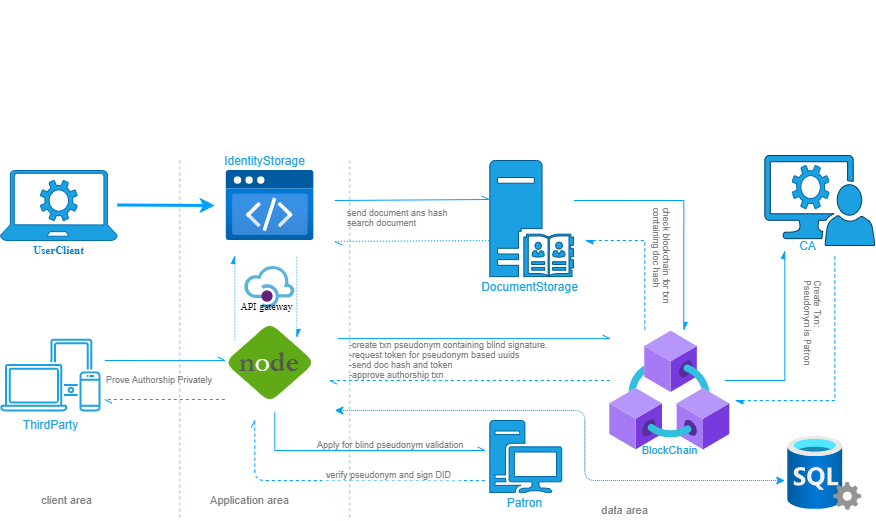

The diagram above was exported from draw.io. Its source (the exported page's mxGraphModel, read from the mxfile embedded in the PNG):
<mxGraphModel dx="2255" dy="1956" grid="1" gridSize="10" guides="1" tooltips="1" connect="1" arrows="1" fold="1" page="1" pageScale="1" pageWidth="850" pageHeight="1100" math="0" shadow="0">
  <root>
    <mxCell id="0" />
    <mxCell id="1" parent="0" />
    <mxCell id="O3N9tj8nJxR6eTnVZ5sv-166" value="" style="group" parent="1" vertex="1" connectable="0">
      <mxGeometry x="60" y="-90" width="110" height="90" as="geometry" />
    </mxCell>
    <mxCell id="MzLL6NLIgWdEtncTFzQ--186" value="" style="group" vertex="1" connectable="0" parent="1">
      <mxGeometry x="-170" y="60" width="874.31" height="370" as="geometry" />
    </mxCell>
    <mxCell id="MzLL6NLIgWdEtncTFzQ--8" value="" style="aspect=fixed;pointerEvents=1;shadow=0;dashed=0;html=1;strokeColor=#006EAF;labelPosition=center;verticalLabelPosition=bottom;verticalAlign=top;align=center;shape=mxgraph.azure.laptop;rotation=0;fontColor=#ffffff;fillColor=#1ba1e2;" vertex="1" parent="MzLL6NLIgWdEtncTFzQ--186">
      <mxGeometry y="20" width="116.66" height="70" as="geometry" />
    </mxCell>
    <mxCell id="MzLL6NLIgWdEtncTFzQ--79" value="" style="aspect=fixed;html=1;points=[];align=center;image;fontSize=12;image=img/lib/azure2/blockchain/Azure_Blockchain_Service.svg;shadow=0;sketch=0;strokeColor=#00436B;strokeWidth=1;fillColor=#E25DD5;gradientColor=none;labelBorderColor=#00A0FF;" vertex="1" parent="MzLL6NLIgWdEtncTFzQ--186">
      <mxGeometry x="609.31" y="180" width="120" height="120" as="geometry" />
    </mxCell>
    <mxCell id="MzLL6NLIgWdEtncTFzQ--96" value="" style="group" vertex="1" connectable="0" parent="MzLL6NLIgWdEtncTFzQ--186">
      <mxGeometry x="489.31" y="270" width="75" height="90" as="geometry" />
    </mxCell>
    <mxCell id="MzLL6NLIgWdEtncTFzQ--33" value="" style="aspect=fixed;pointerEvents=1;shadow=0;dashed=0;html=1;labelPosition=center;verticalLabelPosition=bottom;verticalAlign=top;align=center;fillColor=#1ba1e2;shape=mxgraph.mscae.enterprise.workstation_client;fontColor=#ffffff;strokeColor=#0065A1;" vertex="1" parent="MzLL6NLIgWdEtncTFzQ--96">
      <mxGeometry width="72" height="72" as="geometry" />
    </mxCell>
    <mxCell id="MzLL6NLIgWdEtncTFzQ--95" value="&lt;font color=&quot;#1ba1e2&quot;&gt;Patron&lt;/font&gt;" style="text;html=1;align=center;verticalAlign=middle;resizable=0;points=[];autosize=1;" vertex="1" parent="MzLL6NLIgWdEtncTFzQ--96">
      <mxGeometry x="9.375" y="72" width="50" height="20" as="geometry" />
    </mxCell>
    <mxCell id="MzLL6NLIgWdEtncTFzQ--97" value="" style="group" vertex="1" connectable="0" parent="MzLL6NLIgWdEtncTFzQ--186">
      <mxGeometry x="474.31" y="10" width="110" height="136.11" as="geometry" />
    </mxCell>
    <mxCell id="MzLL6NLIgWdEtncTFzQ--73" value="" style="aspect=fixed;pointerEvents=1;shadow=0;dashed=0;html=1;labelPosition=center;verticalLabelPosition=bottom;verticalAlign=top;align=center;fillColor=#1ba1e2;shape=mxgraph.mscae.enterprise.server_directory;sketch=0;fontColor=#ffffff;strokeColor=#00588C;" vertex="1" parent="MzLL6NLIgWdEtncTFzQ--97">
      <mxGeometry x="15" width="83.6" height="116.11" as="geometry" />
    </mxCell>
    <mxCell id="MzLL6NLIgWdEtncTFzQ--92" value="&lt;font color=&quot;#1ba1e2&quot;&gt;DocumentStorage&lt;/font&gt;" style="text;html=1;align=center;verticalAlign=middle;resizable=0;points=[];autosize=1;" vertex="1" parent="MzLL6NLIgWdEtncTFzQ--97">
      <mxGeometry y="116.11000000000001" width="110" height="20" as="geometry" />
    </mxCell>
    <mxCell id="MzLL6NLIgWdEtncTFzQ--98" value="" style="group" vertex="1" connectable="0" parent="MzLL6NLIgWdEtncTFzQ--186">
      <mxGeometry x="764.31" y="5" width="110" height="100" as="geometry" />
    </mxCell>
    <mxCell id="MzLL6NLIgWdEtncTFzQ--85" value="" style="group" vertex="1" connectable="0" parent="MzLL6NLIgWdEtncTFzQ--98">
      <mxGeometry width="110" height="90" as="geometry" />
    </mxCell>
    <mxCell id="MzLL6NLIgWdEtncTFzQ--84" value="" style="pointerEvents=1;shadow=0;dashed=0;html=1;labelPosition=center;verticalLabelPosition=bottom;verticalAlign=top;align=center;fillColor=#1ba1e2;shape=mxgraph.mscae.system_center.admin_console;sketch=0;fontColor=#ffffff;strokeColor=#003D61;" vertex="1" parent="MzLL6NLIgWdEtncTFzQ--85">
      <mxGeometry width="110" height="90" as="geometry" />
    </mxCell>
    <mxCell id="MzLL6NLIgWdEtncTFzQ--76" value="" style="pointerEvents=1;shadow=0;dashed=0;html=1;strokeColor=#006EAF;labelPosition=center;verticalLabelPosition=bottom;verticalAlign=top;align=center;fillColor=#1ba1e2;shape=mxgraph.mscae.enterprise.settings;sketch=0;fontColor=#ffffff;" vertex="1" parent="MzLL6NLIgWdEtncTFzQ--85">
      <mxGeometry x="27.5" y="10" width="36.666666666666664" height="43.11" as="geometry" />
    </mxCell>
    <mxCell id="MzLL6NLIgWdEtncTFzQ--93" value="&lt;font color=&quot;#1ba1e2&quot;&gt;CA&lt;/font&gt;" style="text;html=1;align=center;verticalAlign=middle;resizable=0;points=[];autosize=1;" vertex="1" parent="MzLL6NLIgWdEtncTFzQ--98">
      <mxGeometry x="27.5" y="80" width="30" height="20" as="geometry" />
    </mxCell>
    <mxCell id="MzLL6NLIgWdEtncTFzQ--106" value="&lt;font color=&quot;#1ba1e2&quot;&gt;ThirdParty&lt;/font&gt;" style="outlineConnect=0;fontColor=#ffffff;fillColor=#1ba1e2;dashed=0;verticalLabelPosition=bottom;verticalAlign=top;align=center;html=1;fontSize=12;fontStyle=0;aspect=fixed;shape=mxgraph.aws4.illustration_devices;pointerEvents=1;shadow=0;sketch=0;strokeColor=#005385;" vertex="1" parent="MzLL6NLIgWdEtncTFzQ--186">
      <mxGeometry y="188.05" width="100" height="73" as="geometry" />
    </mxCell>
    <mxCell id="MzLL6NLIgWdEtncTFzQ--111" value="send document ans hash&lt;br&gt;search document" style="shape=rect;fontSize=9;html=1;whiteSpace=wrap;align=left;verticalAlign=top;spacing=3;shadow=0;sketch=0;fontColor=#808080;strokeColor=none;" vertex="1" parent="MzLL6NLIgWdEtncTFzQ--186">
      <mxGeometry x="344.31" y="50" width="110" height="30" as="geometry" />
    </mxCell>
    <mxCell id="MzLL6NLIgWdEtncTFzQ--125" value="&lt;font color=&quot;#1ba1e2&quot;&gt;IdentityStorage&lt;/font&gt;" style="text;html=1;align=center;verticalAlign=middle;resizable=0;points=[];autosize=1;" vertex="1" parent="MzLL6NLIgWdEtncTFzQ--186">
      <mxGeometry x="214.31" width="100" height="20" as="geometry" />
    </mxCell>
    <mxCell id="MzLL6NLIgWdEtncTFzQ--131" value="" style="endArrow=openAsync;html=1;strokeColor=#00A0FF;strokeWidth=1;fontSize=9;fontColor=#808080;entryX=-0.012;entryY=0.336;entryDx=0;entryDy=0;entryPerimeter=0;endFill=0;" edge="1" parent="MzLL6NLIgWdEtncTFzQ--186" target="MzLL6NLIgWdEtncTFzQ--73">
      <mxGeometry width="50" height="50" relative="1" as="geometry">
        <mxPoint x="334.31" y="50" as="sourcePoint" />
        <mxPoint x="484.31" y="50" as="targetPoint" />
      </mxGeometry>
    </mxCell>
    <mxCell id="MzLL6NLIgWdEtncTFzQ--132" value="" style="endArrow=openAsync;html=1;strokeColor=#00A0FF;strokeWidth=1;fontSize=9;fontColor=#808080;entryX=-0.012;entryY=0.336;entryDx=0;entryDy=0;entryPerimeter=0;endFill=0;dashed=1;dashPattern=1 2;" edge="1" parent="MzLL6NLIgWdEtncTFzQ--186">
      <mxGeometry width="50" height="50" relative="1" as="geometry">
        <mxPoint x="488.3067999999999" y="90.00296000000003" as="sourcePoint" />
        <mxPoint x="334.31" y="90.99000000000001" as="targetPoint" />
      </mxGeometry>
    </mxCell>
    <mxCell id="MzLL6NLIgWdEtncTFzQ--136" value="&lt;font color=&quot;#1ba1e2&quot; style=&quot;font-size: 11px;&quot;&gt;BlockChain&lt;/font&gt;" style="text;html=1;align=center;verticalAlign=middle;resizable=0;points=[];autosize=1;fontSize=11;fontColor=#808080;" vertex="1" parent="MzLL6NLIgWdEtncTFzQ--186">
      <mxGeometry x="634.31" y="290" width="70" height="20" as="geometry" />
    </mxCell>
    <mxCell id="MzLL6NLIgWdEtncTFzQ--140" value="-create txn pseudonym containing blind signature.&lt;br&gt;-request token for pseudonym based uuids&lt;br&gt;-send doc hash and token&lt;br&gt;-approve authorship txn" style="shape=rect;fontSize=9;html=1;whiteSpace=wrap;align=left;verticalAlign=top;spacing=5;shadow=0;sketch=0;fontColor=#808080;strokeColor=none;" vertex="1" parent="MzLL6NLIgWdEtncTFzQ--186">
      <mxGeometry x="344.31" y="180" width="210" height="50" as="geometry" />
    </mxCell>
    <mxCell id="MzLL6NLIgWdEtncTFzQ--130" value="check blockchain for txn containing doc hash" style="shape=rect;fontSize=9;html=1;whiteSpace=wrap;align=left;verticalAlign=top;spacing=5;shadow=0;sketch=0;fontColor=#808080;strokeColor=none;rotation=90;" vertex="1" parent="MzLL6NLIgWdEtncTFzQ--186">
      <mxGeometry x="619.31" y="100" width="110" height="15" as="geometry" />
    </mxCell>
    <mxCell id="MzLL6NLIgWdEtncTFzQ--143" value="" style="endArrow=openAsync;html=1;strokeColor=#00A0FF;strokeWidth=1;fontSize=11;fontColor=#808080;exitX=1.023;exitY=0.914;exitDx=0;exitDy=0;exitPerimeter=0;endFill=0;" edge="1" parent="MzLL6NLIgWdEtncTFzQ--186">
      <mxGeometry relative="1" as="geometry">
        <mxPoint x="337.2999999999998" y="188.05000000000007" as="sourcePoint" />
        <mxPoint x="609.31" y="188.11" as="targetPoint" />
        <Array as="points" />
      </mxGeometry>
    </mxCell>
    <mxCell id="MzLL6NLIgWdEtncTFzQ--147" value="" style="endArrow=openAsync;html=1;dashed=1;strokeColor=#00A0FF;strokeWidth=1;fontSize=11;fontColor=#808080;endFill=0;" edge="1" parent="MzLL6NLIgWdEtncTFzQ--186">
      <mxGeometry relative="1" as="geometry">
        <mxPoint x="609.31" y="230" as="sourcePoint" />
        <mxPoint x="329.31" y="230" as="targetPoint" />
        <Array as="points" />
      </mxGeometry>
    </mxCell>
    <mxCell id="MzLL6NLIgWdEtncTFzQ--153" value="" style="endArrow=async;html=1;strokeColor=#00A0FF;strokeWidth=1;fontSize=11;fontColor=#808080;endFill=1;entryX=0.708;entryY=0;entryDx=0;entryDy=0;entryPerimeter=0;rounded=0;" edge="1" parent="MzLL6NLIgWdEtncTFzQ--186">
      <mxGeometry width="50" height="50" relative="1" as="geometry">
        <mxPoint x="573.31" y="50" as="sourcePoint" />
        <mxPoint x="683.27" y="180" as="targetPoint" />
        <Array as="points">
          <mxPoint x="634.31" y="50" />
          <mxPoint x="683.31" y="50" />
        </Array>
      </mxGeometry>
    </mxCell>
    <mxCell id="MzLL6NLIgWdEtncTFzQ--154" value="" style="endArrow=async;html=1;strokeColor=#00A0FF;strokeWidth=1;fontSize=11;fontColor=#808080;endFill=1;rounded=0;dashed=1;" edge="1" parent="MzLL6NLIgWdEtncTFzQ--186">
      <mxGeometry width="50" height="50" relative="1" as="geometry">
        <mxPoint x="644.31" y="179" as="sourcePoint" />
        <mxPoint x="584.31" y="90" as="targetPoint" />
        <Array as="points">
          <mxPoint x="644.31" y="90" />
        </Array>
      </mxGeometry>
    </mxCell>
    <mxCell id="MzLL6NLIgWdEtncTFzQ--155" value="" style="endArrow=async;html=1;strokeColor=#00A0FF;strokeWidth=1;fontSize=11;fontColor=#808080;rounded=0;endFill=1;" edge="1" parent="MzLL6NLIgWdEtncTFzQ--186">
      <mxGeometry width="50" height="50" relative="1" as="geometry">
        <mxPoint x="724.31" y="230" as="sourcePoint" />
        <mxPoint x="784.31" y="100" as="targetPoint" />
        <Array as="points">
          <mxPoint x="784.31" y="230" />
        </Array>
      </mxGeometry>
    </mxCell>
    <mxCell id="MzLL6NLIgWdEtncTFzQ--156" value="Create Txn: Pseudonym is Patron" style="shape=rect;fontSize=9;html=1;whiteSpace=wrap;align=left;verticalAlign=top;spacing=5;shadow=0;sketch=0;fontColor=#808080;strokeColor=none;rotation=90;" vertex="1" parent="MzLL6NLIgWdEtncTFzQ--186">
      <mxGeometry x="769.8599999999999" y="158.05" width="95" height="30" as="geometry" />
    </mxCell>
    <mxCell id="MzLL6NLIgWdEtncTFzQ--157" value="" style="endArrow=async;html=1;strokeColor=#00A0FF;strokeWidth=1;fontSize=11;fontColor=#808080;rounded=0;endFill=1;dashed=1;" edge="1" parent="MzLL6NLIgWdEtncTFzQ--186">
      <mxGeometry width="50" height="50" relative="1" as="geometry">
        <mxPoint x="834.31" y="106" as="sourcePoint" />
        <mxPoint x="734.31" y="250" as="targetPoint" />
        <Array as="points">
          <mxPoint x="834.31" y="250" />
        </Array>
      </mxGeometry>
    </mxCell>
    <mxCell id="MzLL6NLIgWdEtncTFzQ--162" value="" style="endArrow=classic;html=1;strokeColor=#00A0FF;strokeWidth=3;fontSize=11;fontColor=#808080;" edge="1" parent="MzLL6NLIgWdEtncTFzQ--186">
      <mxGeometry width="50" height="50" relative="1" as="geometry">
        <mxPoint x="116.66" y="54.5" as="sourcePoint" />
        <mxPoint x="214.31" y="55" as="targetPoint" />
      </mxGeometry>
    </mxCell>
    <mxCell id="MzLL6NLIgWdEtncTFzQ--163" value="" style="endArrow=openAsync;html=1;strokeColor=#00A0FF;strokeWidth=1;fontSize=11;fontColor=#808080;endFill=0;" edge="1" parent="MzLL6NLIgWdEtncTFzQ--186">
      <mxGeometry relative="1" as="geometry">
        <mxPoint x="104.3" y="210" as="sourcePoint" />
        <mxPoint x="224.31" y="210.05999999999995" as="targetPoint" />
        <Array as="points" />
      </mxGeometry>
    </mxCell>
    <mxCell id="MzLL6NLIgWdEtncTFzQ--164" value="" style="endArrow=openAsync;html=1;dashed=1;strokeColor=#00A0FF;strokeWidth=1;fontSize=11;fontColor=#808080;endFill=0;" edge="1" parent="MzLL6NLIgWdEtncTFzQ--186">
      <mxGeometry relative="1" as="geometry">
        <mxPoint x="224.31" y="249" as="sourcePoint" />
        <mxPoint x="104.31" y="249" as="targetPoint" />
        <Array as="points" />
      </mxGeometry>
    </mxCell>
    <mxCell id="MzLL6NLIgWdEtncTFzQ--166" value="" style="endArrow=openAsync;html=1;strokeColor=#00A0FF;strokeWidth=1;fontSize=11;fontColor=#808080;endFill=0;rounded=0;" edge="1" parent="MzLL6NLIgWdEtncTFzQ--186">
      <mxGeometry relative="1" as="geometry">
        <mxPoint x="274.31" y="262" as="sourcePoint" />
        <mxPoint x="484.31" y="300" as="targetPoint" />
        <Array as="points">
          <mxPoint x="274.31" y="300" />
        </Array>
      </mxGeometry>
    </mxCell>
    <mxCell id="MzLL6NLIgWdEtncTFzQ--167" value="" style="endArrow=openAsync;html=1;dashed=1;strokeColor=#00A0FF;strokeWidth=1;fontSize=11;fontColor=#808080;endFill=0;" edge="1" parent="MzLL6NLIgWdEtncTFzQ--186">
      <mxGeometry relative="1" as="geometry">
        <mxPoint x="484.31" y="330" as="sourcePoint" />
        <mxPoint x="254.31" y="270" as="targetPoint" />
        <Array as="points">
          <mxPoint x="254.31" y="330" />
        </Array>
      </mxGeometry>
    </mxCell>
    <mxCell id="MzLL6NLIgWdEtncTFzQ--168" value="" style="aspect=fixed;html=1;points=[];align=center;image;fontSize=12;image=img/lib/mscae/API_Management.svg;shadow=0;dashed=1;dashPattern=1 1;sketch=0;strokeColor=#949494;strokeWidth=1;fillColor=#ffffff;gradientColor=none;" vertex="1" parent="MzLL6NLIgWdEtncTFzQ--186">
      <mxGeometry x="244.31" y="116.05000000000001" width="50" height="42" as="geometry" />
    </mxCell>
    <mxCell id="MzLL6NLIgWdEtncTFzQ--171" value="&lt;pre&gt;&lt;font style=&quot;font-size: 29px&quot; face=&quot;Garamond&quot;&gt;&lt;b&gt;&lt;font color=&quot;#595959&quot;&gt;n&lt;/font&gt;&lt;/b&gt;o&lt;b&gt;&lt;font color=&quot;#545454&quot;&gt;de&lt;/font&gt;&lt;/b&gt;&lt;/font&gt;&lt;/pre&gt;" style="rhombus;whiteSpace=wrap;html=1;shadow=0;sketch=0;strokeWidth=1;fillColor=#60a917;fontSize=11;fontColor=#ffffff;strokeColor=none;rounded=1;" vertex="1" parent="MzLL6NLIgWdEtncTFzQ--186">
      <mxGeometry x="224.31" y="172" width="90" height="80" as="geometry" />
    </mxCell>
    <mxCell id="MzLL6NLIgWdEtncTFzQ--172" value="" style="endArrow=classic;startArrow=classic;html=1;strokeColor=#00A0FF;strokeWidth=1;fontSize=11;fontColor=#808080;dashed=1;dashPattern=1 1;" edge="1" parent="MzLL6NLIgWdEtncTFzQ--186">
      <mxGeometry width="50" height="50" relative="1" as="geometry">
        <mxPoint x="334.31" y="260" as="sourcePoint" />
        <mxPoint x="784.31" y="330" as="targetPoint" />
        <Array as="points">
          <mxPoint x="584.31" y="260" />
          <mxPoint x="584.31" y="330" />
        </Array>
      </mxGeometry>
    </mxCell>
    <mxCell id="MzLL6NLIgWdEtncTFzQ--173" value="Prove Authorship Privately" style="shape=rect;fontSize=9;html=1;whiteSpace=wrap;align=left;verticalAlign=top;spacing=5;shadow=0;sketch=0;fontColor=#808080;strokeColor=none;" vertex="1" parent="MzLL6NLIgWdEtncTFzQ--186">
      <mxGeometry x="101.18" y="214.55" width="123.13" height="20" as="geometry" />
    </mxCell>
    <mxCell id="MzLL6NLIgWdEtncTFzQ--174" value="verify pseudonym and sign DID" style="shape=rect;fontSize=9;html=1;whiteSpace=wrap;align=left;verticalAlign=top;spacing=5;shadow=0;sketch=0;fontColor=#808080;strokeColor=none;" vertex="1" parent="MzLL6NLIgWdEtncTFzQ--186">
      <mxGeometry x="321.31" y="310" width="137.65" height="20" as="geometry" />
    </mxCell>
    <mxCell id="MzLL6NLIgWdEtncTFzQ--175" value="Apply for blind pseudonym validation" style="shape=rect;fontSize=9;html=1;whiteSpace=wrap;align=left;verticalAlign=top;spacing=5;shadow=0;sketch=0;fontColor=#808080;strokeColor=none;" vertex="1" parent="MzLL6NLIgWdEtncTFzQ--186">
      <mxGeometry x="312.31" y="280" width="163.82" height="5" as="geometry" />
    </mxCell>
    <mxCell id="MzLL6NLIgWdEtncTFzQ--160" value="" style="endArrow=async;html=1;strokeColor=#00A0FF;strokeWidth=1;dashed=1;dashPattern=1 2;endFill=1;" edge="1" parent="MzLL6NLIgWdEtncTFzQ--186">
      <mxGeometry x="234.31" y="105" as="geometry">
        <mxPoint x="234.31" y="190" as="sourcePoint" />
        <mxPoint x="234.31" y="105" as="targetPoint" />
      </mxGeometry>
    </mxCell>
    <mxCell id="MzLL6NLIgWdEtncTFzQ--161" value="" style="endArrow=async;html=1;strokeColor=#00A0FF;strokeWidth=1;dashed=1;dashPattern=1 2;endFill=1;" edge="1" parent="MzLL6NLIgWdEtncTFzQ--186">
      <mxGeometry x="288.31" y="107" as="geometry">
        <mxPoint x="296.31" y="107" as="sourcePoint" />
        <mxPoint x="296.31" y="187" as="targetPoint" />
      </mxGeometry>
    </mxCell>
    <mxCell id="MzLL6NLIgWdEtncTFzQ--176" value="&lt;font style=&quot;line-height: 100% ; font-size: 10px&quot; face=&quot;Times New Roman&quot; color=&quot;#000000&quot;&gt;API gateway&lt;/font&gt;" style="text;html=1;align=center;verticalAlign=middle;resizable=0;points=[];autosize=1;fontSize=11;fontColor=#808080;" vertex="1" parent="MzLL6NLIgWdEtncTFzQ--186">
      <mxGeometry x="231.31" y="146.11" width="70" height="20" as="geometry" />
    </mxCell>
    <mxCell id="MzLL6NLIgWdEtncTFzQ--177" value="" style="aspect=fixed;html=1;points=[];align=center;image;fontSize=12;image=img/lib/azure2/databases/SQL_Server.svg;rounded=1;shadow=0;sketch=0;strokeColor=#000000;strokeWidth=1;fillColor=#ffffff;gradientColor=none;" vertex="1" parent="MzLL6NLIgWdEtncTFzQ--186">
      <mxGeometry x="787.31" y="286" width="74" height="74" as="geometry" />
    </mxCell>
    <mxCell id="MzLL6NLIgWdEtncTFzQ--178" value="" style="pointerEvents=1;shadow=0;dashed=0;html=1;strokeColor=#006EAF;labelPosition=center;verticalLabelPosition=bottom;verticalAlign=top;align=center;fillColor=#1ba1e2;shape=mxgraph.mscae.enterprise.settings;sketch=0;fontColor=#ffffff;" vertex="1" parent="MzLL6NLIgWdEtncTFzQ--186">
      <mxGeometry x="39.98999999999995" y="30" width="36.67" height="40" as="geometry" />
    </mxCell>
    <mxCell id="MzLL6NLIgWdEtncTFzQ--179" value="" style="aspect=fixed;html=1;points=[];align=center;image;fontSize=12;image=img/lib/azure2/preview/Static_Apps.svg;rounded=1;shadow=0;sketch=0;strokeColor=#000000;strokeWidth=1;fillColor=#ffffff;gradientColor=none;" vertex="1" parent="MzLL6NLIgWdEtncTFzQ--186">
      <mxGeometry x="225.56" y="20" width="87.5" height="70" as="geometry" />
    </mxCell>
    <mxCell id="MzLL6NLIgWdEtncTFzQ--180" value="&lt;font color=&quot;#007ec9&quot; style=&quot;font-size: 11px&quot; face=&quot;Times New Roman&quot;&gt;&lt;b&gt;UserClient&lt;/b&gt;&lt;/font&gt;" style="text;html=1;align=center;verticalAlign=middle;resizable=0;points=[];autosize=1;fontSize=11;fontColor=#808080;" vertex="1" parent="MzLL6NLIgWdEtncTFzQ--186">
      <mxGeometry x="23.319999999999993" y="90" width="70" height="20" as="geometry" />
    </mxCell>
    <mxCell id="MzLL6NLIgWdEtncTFzQ--181" value="" style="line;strokeWidth=1;direction=south;html=1;rounded=1;shadow=0;sketch=0;fillColor=#ffffff;gradientColor=none;fontSize=11;fontColor=#808080;dashed=1;opacity=60;strokeColor=#1BA1E2;" vertex="1" parent="MzLL6NLIgWdEtncTFzQ--186">
      <mxGeometry x="174.31" y="10" width="10" height="360" as="geometry" />
    </mxCell>
    <mxCell id="MzLL6NLIgWdEtncTFzQ--182" value="" style="line;strokeWidth=1;direction=south;html=1;rounded=1;shadow=0;sketch=0;fillColor=#ffffff;gradientColor=none;fontSize=11;fontColor=#808080;dashed=1;opacity=60;strokeColor=#1BA1E2;" vertex="1" parent="MzLL6NLIgWdEtncTFzQ--186">
      <mxGeometry x="344.31" y="10" width="10" height="360" as="geometry" />
    </mxCell>
    <mxCell id="MzLL6NLIgWdEtncTFzQ--183" value="client area" style="text;html=1;align=center;verticalAlign=middle;resizable=0;points=[];autosize=1;fontSize=11;fontColor=#808080;" vertex="1" parent="MzLL6NLIgWdEtncTFzQ--186">
      <mxGeometry x="31.180000000000007" y="340" width="70" height="20" as="geometry" />
    </mxCell>
    <mxCell id="MzLL6NLIgWdEtncTFzQ--184" value="Application area" style="text;html=1;align=center;verticalAlign=middle;resizable=0;points=[];autosize=1;fontSize=11;fontColor=#808080;" vertex="1" parent="MzLL6NLIgWdEtncTFzQ--186">
      <mxGeometry x="204.31" y="340" width="90" height="20" as="geometry" />
    </mxCell>
    <mxCell id="MzLL6NLIgWdEtncTFzQ--185" value="data area" style="text;html=1;align=center;verticalAlign=middle;resizable=0;points=[];autosize=1;fontSize=11;fontColor=#808080;" vertex="1" parent="MzLL6NLIgWdEtncTFzQ--186">
      <mxGeometry x="594.31" y="350" width="60" height="20" as="geometry" />
    </mxCell>
  </root>
</mxGraphModel>